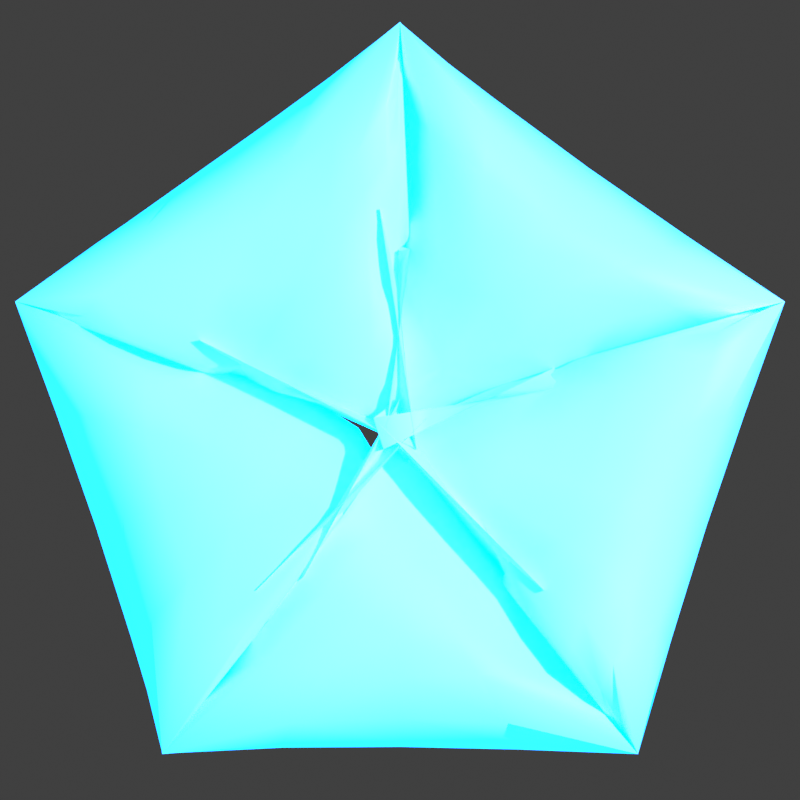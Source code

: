 # Source: icon_banner.blend  (saved by Blender 4.5.91; exported with 4.5.12 LTS)
import bpy
from mathutils import Matrix  # noqa: F401  (used for matrix-valued properties, if any)

bpy.ops.wm.read_factory_settings(use_empty=True)
scene = bpy.context.scene
scene.name = 'Scene'

# ---- collections
col_collection = bpy.data.collections.new('Collection'); scene.collection.children.link(col_collection)

# ---- materials (node trees are filled in below, after node groups)
mat_star_simple_001 = bpy.data.materials.new('Star.Simple.001')

# ---- node groups
ng_smooth_by_angle = bpy.data.node_groups.new('Smooth by Angle', 'GeometryNodeTree')
_s = ng_smooth_by_angle.interface.new_socket(name='Mesh', in_out='OUTPUT', socket_type='NodeSocketGeometry')
_s = ng_smooth_by_angle.interface.new_socket(name='Mesh', in_out='INPUT', socket_type='NodeSocketGeometry')
_s = ng_smooth_by_angle.interface.new_socket(name='Angle', in_out='INPUT', socket_type='NodeSocketFloat')
_s.subtype = 'ANGLE'
_s.default_value = 0.5236
_s.min_value = 0.0
_s.max_value = 3.142
_s.description = 'Maximum face angle for smooth edges'
_s = ng_smooth_by_angle.interface.new_socket(name='Ignore Sharpness', in_out='INPUT', socket_type='NodeSocketBool')
_s.force_non_field = True
ng_smooth_by_angle.description = 'Set the sharpness of mesh edges based on the angle between the neighboring faces'
ng_smooth_by_angle.is_modifier = True
_N = ng_smooth_by_angle.nodes; _L = ng_smooth_by_angle.links
n0 = _N.new('GeometryNodeSetShadeSmooth'); n0.name = 'Set Shade Smooth'; n0.location = (120, -80)
n0.domain = 'EDGE'
n1 = _N.new('GeometryNodeSetShadeSmooth'); n1.name = 'Set Shade Smooth.001'; n1.location = (300, -80)
n2 = _N.new('NodeGroupOutput'); n2.name = 'Group Output'; n2.location = (480, -80)
n3 = _N.new('GeometryNodeInputMeshEdgeAngle'); n3.name = 'Edge Angle'; n3.location = (-440, -240)
n4 = _N.new('NodeGroupInput'); n4.name = 'Group Input'; n4.location = (-80, -80)
n5 = _N.new('GeometryNodeInputEdgeSmooth'); n5.name = 'Is Edge Smooth'; n5.location = (-260, -120)
n6 = _N.new('GeometryNodeInputShadeSmooth'); n6.name = 'Is Shade Smooth'; n6.location = (-440, -397)
n7 = _N.new('FunctionNodeCompare'); n7.name = 'Compare'; n7.location = (-260, -260)
n7.operation = 'LESS_EQUAL'
n7.inputs[6].default_value = (0.0, 0.0, 0.0, 0.0)
n7.inputs[7].default_value = (0.0, 0.0, 0.0, 0.0)
n8 = _N.new('FunctionNodeBooleanMath'); n8.name = 'Boolean Math.001'; n8.location = (-80, -260)
n9 = _N.new('NodeGroupInput'); n9.name = 'Group Input.001'; n9.location = (-440, -329)
n10 = _N.new('NodeGroupInput'); n10.name = 'Group Input.002'; n10.location = (-259, -189)
n11 = _N.new('FunctionNodeBooleanMath'); n11.name = 'Boolean Math'; n11.location = (-80, -149)
n11.operation = 'OR'
n12 = _N.new('FunctionNodeBooleanMath'); n12.name = 'Boolean Math.002'; n12.location = (-260, -380)
n12.operation = 'OR'
n13 = _N.new('NodeGroupInput'); n13.name = 'Group Input.003'; n13.location = (-440, -460)
_L.new(n3.outputs[0], n7.inputs[0])
_L.new(n1.outputs[0], n2.inputs[0])
_L.new(n9.outputs[1], n7.inputs[1])
_L.new(n7.outputs[0], n8.inputs[0])
_L.new(n4.outputs[0], n0.inputs[0])
_L.new(n0.outputs[0], n1.inputs[0])
_L.new(n8.outputs[0], n0.inputs[2])
_L.new(n10.outputs[2], n11.inputs[1])
_L.new(n5.outputs[0], n11.inputs[0])
_L.new(n11.outputs[0], n0.inputs[1])
_L.new(n13.outputs[2], n12.inputs[1])
_L.new(n6.outputs[0], n12.inputs[0])
_L.new(n12.outputs[0], n8.inputs[1])
n2.is_active_output = True

# ---- material node trees
mat_star_simple_001.use_nodes = True; mat_star_simple_001.node_tree.nodes.clear()
_N = mat_star_simple_001.node_tree.nodes; _L = mat_star_simple_001.node_tree.links
n0 = _N.new('ShaderNodeBsdfPrincipled'); n0.name = 'Principled BSDF'; n0.location = (-200, 100)
n0.inputs[27].default_value = (0.0, 0.2733, 1.0, 1.0)
n0.inputs[28].default_value = 5.0
n1 = _N.new('ShaderNodeOutputMaterial'); n1.name = 'Material Output'; n1.location = (200, 100)
_L.new(n0.outputs[0], n1.inputs[0])
n1.is_active_output = True

# ---- world
world_world = bpy.data.worlds.new('World'); scene.world = world_world
world_world.use_nodes = True; world_world.node_tree.nodes.clear()
_N = world_world.node_tree.nodes; _L = world_world.node_tree.links
n0 = _N.new('ShaderNodeOutputWorld'); n0.name = 'World Output'; n0.location = (200, 100)
n1 = _N.new('ShaderNodeBackground'); n1.name = 'Background'; n1.location = (-200, 100)
n1.inputs[0].default_value = (0.05088, 0.05088, 0.05088, 1.0)
_L.new(n1.outputs[0], n0.inputs[0])
n0.is_active_output = True
world_world.color = (0.05088, 0.05088, 0.05088)
world_world.sun_shadow_jitter_overblur = 0.0

# ---- cameras
cam_camera = bpy.data.cameras.new('Camera')
cam_camera.type = 'ORTHO'
cam_camera.clip_end = 100.0
cam_camera.ortho_scale = 1.5

# ---- lights
light_light = bpy.data.lights.new('Light', 'POINT')
light_light.energy = 1000.0
light_light.shadow_soft_size = 0.1

# ---- meshes
me_cylinder = bpy.data.meshes.new('Cylinder')
me_cylinder.from_pydata([(-4.191e-09, -0.1943, 0.0), (-4.191e-09, 0.5088, 0.0), (-0.1848, -0.06006, 0.0), (0.4839, 0.1572, 0.0), (0.1142, 0.1572, 0.0), (0.2991, -0.4116, 0.0), (-0.1142, 0.1572, 0.0), (-0.2991, -0.4116, 0.0), (0.1848, -0.06006, 0.0), (-0.4839, 0.1572, 0.0)], [], [(0, 2, 7), (4, 1, 6), (8, 3, 4), (6, 9, 2), (8, 4, 6, 2, 0), (8, 0, 5)])
me_cylinder.polygons.foreach_set('use_smooth', [True] * 6)
_uv = me_cylinder.uv_layers.new(name='UVMap')
_uv.uv.foreach_set('vector', [0.25, 0.1583, 0.1628, 0.2217, 0.1089, 0.05584, 0.3039, 0.3242, 0.25, 0.49, 0.1961, 0.3242, 0.3372, 0.2217, 0.4783, 0.3242, 0.3039, 0.3242, 0.1961, 0.3242, 0.02175, 0.3242, 0.1628, 0.2217, 0.3372, 0.2217, 0.3039, 0.3242, 0.1961, 0.3242, 0.1628, 0.2217, 0.25, 0.1583, 0.3372, 0.2217, 0.25, 0.1583, 0.3911, 0.05584])
me_cylinder.materials.append(mat_star_simple_001)
me_cylinder.update()

# ---- objects
ob_light = bpy.data.objects.new('Light', light_light)
ob_camera = bpy.data.objects.new('Camera', cam_camera)
ob_cylinder = bpy.data.objects.new('Cylinder', me_cylinder)

# ---- transforms, parenting, visibility, modifiers, constraints
ob_light.location = (4.076, 1.005, 5.904)
ob_light.rotation_euler = (0.6503, 0.05522, 1.866)
ob_light.lock_rotations_4d = False
ob_light.empty_display_type = 'ARROWS'
ob_light.color = (0.0, 0.0, 0.0, 0.0)
ob_light.lineart.crease_threshold = 0.0
ob_camera.location = (0.0, 0.0, 1.0)
ob_camera.lock_rotations_4d = False
ob_camera.empty_display_type = 'ARROWS'
ob_camera.color = (0.0, 0.0, 0.0, 0.0)
ob_camera.display_type = 'WIRE'
ob_camera.lineart.crease_threshold = 0.0
ob_cylinder.location = (0.0, -0.05, 0.0)
_m = ob_cylinder.modifiers.new('Skin', 'SKIN')
_m = ob_cylinder.modifiers.new('Subdivision', 'SUBSURF')
_m = ob_cylinder.modifiers.new('Smooth by Angle', 'NODES')
_m.node_group = ng_smooth_by_angle
_gi = [s.identifier for s in ng_smooth_by_angle.interface.items_tree if s.item_type == 'SOCKET' and s.in_out == 'INPUT']
_m[_gi[1]] = 2.094  # Angle
_m[_gi[2]] = True  # Ignore Sharpness
_m.use_pin_to_last = True
_m.show_group_selector = False

# ---- collection membership
col_collection.objects.link(ob_light)
col_collection.objects.link(ob_camera)
col_collection.objects.link(ob_cylinder)

# ---- scene / render settings (as saved in the file)
scene.camera = ob_camera
scene.frame_start = 1; scene.frame_end = 250; scene.frame_set(1)
scene.render.engine = 'CYCLES'
scene.render.image_settings.compression = 100
scene.render.resolution_x = 320
scene.render.resolution_y = 320
scene.render.film_transparent = True
scene.render.use_freestyle = True
scene.render.line_thickness = 0.5
scene.eevee.use_raytracing = True
scene.view_settings.view_transform = 'Standard'
bpy.context.view_layer.update()
